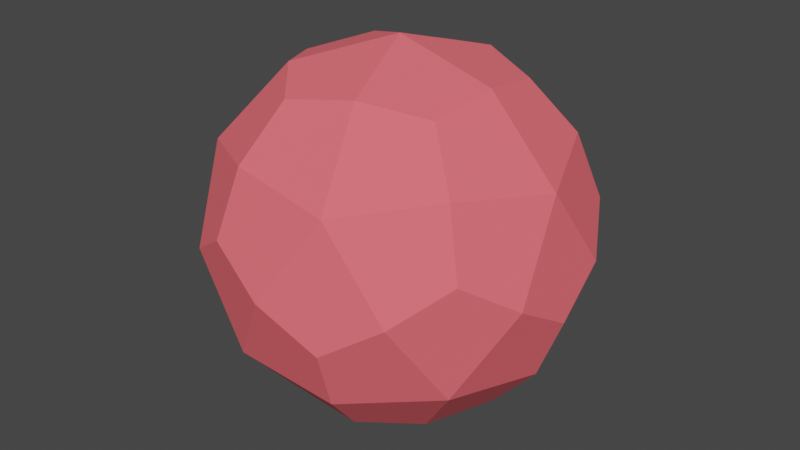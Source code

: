 # Source: player.blend  (saved by Blender 4.5.91; exported with 4.5.12 LTS)
import bpy
from mathutils import Matrix  # noqa: F401  (used for matrix-valued properties, if any)

bpy.ops.wm.read_factory_settings(use_empty=True)
scene = bpy.context.scene
scene.name = 'Scene'

# ---- collections
col_player = bpy.data.collections.new('Player'); scene.collection.children.link(col_player)

# ---- materials (node trees are filled in below, after node groups)
mat_player = bpy.data.materials.new('Player')
mat_player.use_transparency_overlap = False
mat_player.show_transparent_back = False
mat_player.diffuse_color = (1.0, 1.0, 1.0, 1.0)
mat_player.roughness = 0.5528

# ---- material node trees
mat_player.use_nodes = True; mat_player.node_tree.nodes.clear()
_N = mat_player.node_tree.nodes; _L = mat_player.node_tree.links
n0 = _N.new('ShaderNodeBsdfPrincipled'); n0.name = 'Principled BSDF'; n0.location = (-200, 100)
n0.inputs[0].default_value = (1.0, 0.1336, 0.1584, 1.0)
n0.inputs[2].default_value = 1.0
n0.inputs[27].default_value = (0.0, 0.0, 0.0, 1.0)
n0.inputs[28].default_value = 1.0
n1 = _N.new('ShaderNodeOutputMaterial'); n1.name = 'Material Output'; n1.location = (200, 100)
_L.new(n0.outputs[0], n1.inputs[0])
n1.is_active_output = True

# ---- world
world_world = bpy.data.worlds.new('World'); scene.world = world_world
world_world.use_nodes = True; world_world.node_tree.nodes.clear()
_N = world_world.node_tree.nodes; _L = world_world.node_tree.links
n0 = _N.new('ShaderNodeOutputWorld'); n0.name = 'World Output'; n0.location = (300, 300)
n1 = _N.new('ShaderNodeBackground'); n1.name = 'Background'; n1.location = (10, 300)
n1.inputs[0].default_value = (0.05088, 0.05088, 0.05088, 1.0)
_L.new(n1.outputs[0], n0.inputs[0])
n0.is_active_output = True
world_world.color = (0.05088, 0.05088, 0.05088)
world_world.use_sun_shadow = False
world_world.sun_shadow_jitter_overblur = 0.0

# ---- meshes
me_golfball = bpy.data.meshes.new('GolfBall')
me_golfball.from_pydata([(0.0, 0.0, -0.4977), (0.3601, 0.2616, -0.2226), (-0.1375, 0.4233, -0.2226), (-0.4451, -3.891e-08, -0.2226), (-0.1375, -0.4233, -0.2226), (0.3601, -0.2616, -0.2226), (0.4451, 0.0, 0.2226), (0.1375, 0.4233, 0.2226), (-0.3601, 0.2616, 0.2226), (-0.3601, -0.2616, 0.2226), (0.1375, -0.4233, 0.2226), (0.0, 0.0, 0.4977), (-0.08085, 0.2488, -0.4233), (0.1308, 0.4026, -0.2616), (0.2117, 0.1538, -0.4233), (0.09336, 0.2873, -0.3955), (-0.2616, -2.287e-08, -0.4233), (-0.3425, 0.2488, -0.2616), (-0.2444, 0.1776, -0.3955), (-0.08085, -0.2488, -0.4233), (-0.3425, -0.2488, -0.2616), (-0.2444, -0.1776, -0.3955), (0.2117, -0.1538, -0.4233), (0.1308, -0.4026, -0.2616), (0.09336, -0.2873, -0.3955), (0.4233, -1.744e-08, -0.2616), (0.3021, -1.244e-08, -0.3955), (-1.744e-08, 0.4977, 0.0), (0.2925, 0.4026, 0.0), (0.1511, 0.4649, -0.09336), (-0.4733, 0.1538, 0.0), (-0.2925, 0.4026, 0.0), (-0.3955, 0.2873, -0.09336), (-0.2925, -0.4026, 0.0), (-0.4733, -0.1538, 0.0), (-0.3955, -0.2873, -0.09336), (0.2925, -0.4026, 0.0), (8.718e-09, -0.4977, 0.0), (0.1511, -0.4649, -0.09336), (0.4733, 0.1538, 0.0), (0.4733, -0.1538, 0.0), (0.4888, -1.244e-08, -0.09336), (0.3425, 0.2488, 0.2616), (0.3955, 0.2873, 0.09336), (-0.1308, 0.4026, 0.2616), (-0.1511, 0.4649, 0.09336), (-0.4233, -5.231e-08, 0.2616), (-0.4888, -4.977e-08, 0.09336), (-0.1308, -0.4026, 0.2616), (-0.1511, -0.4649, 0.09336), (0.3425, -0.2488, 0.2616), (0.3955, -0.2873, 0.09336), (0.08085, 0.2488, 0.4233), (0.2616, 0.0, 0.4233), (0.2444, 0.1776, 0.3955), (-0.2117, 0.1538, 0.4233), (-0.09336, 0.2873, 0.3955), (-0.2117, -0.1538, 0.4233), (-0.3021, -3.733e-08, 0.3955), (0.08085, -0.2488, 0.4233), (-0.09336, -0.2873, 0.3955), (0.2444, -0.1776, 0.3955)], [], [(14, 0, 12, 15), (12, 2, 13, 15), (13, 1, 14, 15), (12, 0, 16, 18), (16, 3, 17, 18), (17, 2, 12, 18), (16, 0, 19, 21), (19, 4, 20, 21), (20, 3, 16, 21), (19, 0, 22, 24), (22, 5, 23, 24), (23, 4, 19, 24), (22, 0, 14, 26), (14, 1, 25, 26), (25, 5, 22, 26), (28, 1, 13, 29), (13, 2, 27, 29), (27, 7, 28, 29), (31, 2, 17, 32), (17, 3, 30, 32), (30, 8, 31, 32), (34, 3, 20, 35), (20, 4, 33, 35), (33, 9, 34, 35), (37, 4, 23, 38), (23, 5, 36, 38), (36, 10, 37, 38), (40, 5, 25, 41), (25, 1, 39, 41), (39, 6, 40, 41), (39, 1, 28, 43), (28, 7, 42, 43), (42, 6, 39, 43), (27, 2, 31, 45), (31, 8, 44, 45), (44, 7, 27, 45), (30, 3, 34, 47), (34, 9, 46, 47), (46, 8, 30, 47), (33, 4, 37, 49), (37, 10, 48, 49), (48, 9, 33, 49), (36, 5, 40, 51), (40, 6, 50, 51), (50, 10, 36, 51), (53, 6, 42, 54), (42, 7, 52, 54), (52, 11, 53, 54), (52, 7, 44, 56), (44, 8, 55, 56), (55, 11, 52, 56), (55, 8, 46, 58), (46, 9, 57, 58), (57, 11, 55, 58), (57, 9, 48, 60), (48, 10, 59, 60), (59, 11, 57, 60), (59, 10, 50, 61), (50, 6, 53, 61), (53, 11, 59, 61)])
_uv = me_golfball.uv_layers.new(name='map1')
_uv.uv.foreach_set('vector', [0.2215, 1.183, -2.386e-08, 7.451e-09, 1.183, 0.2201, 0.9988, 0.9977, 0.2215, 1.183, -2.386e-08, -1.283e-07, 1.183, 0.2201, 0.9988, 0.9977, 0.2215, 1.183, -1.386e-07, 7.451e-09, 1.183, 0.2201, 0.9988, 0.9977, 0.2215, 1.183, -2.386e-08, 1.203e-07, 1.183, 0.2201, 0.9988, 0.9977, 0.2215, 1.183, -1.386e-07, 7.451e-09, 1.183, 0.2201, 0.9988, 0.9977, 0.2215, 1.183, -1.386e-07, -1.982e-10, 1.183, 0.2201, 0.9988, 0.9977, 0.2215, 1.183, -1.998e-07, 7.451e-09, 1.183, 0.2201, 0.9988, 0.9977, 0.2215, 1.183, -2.386e-08, -6.521e-08, 1.183, 0.2201, 0.9988, 0.9977, 0.2215, 1.183, -1.386e-07, 1.356e-07, 1.183, 0.2201, 0.9988, 0.9977, 0.2215, 1.183, -2.386e-08, 1.203e-07, 1.183, 0.2201, 0.9988, 0.9977, 0.2215, 1.183, -2.386e-08, -6.521e-08, 1.183, 0.2201, 0.9988, 0.9977, 0.2215, 1.183, -1.386e-07, 7.451e-09, 1.183, 0.2201, 0.9988, 0.9977, 0.2215, 1.183, -2.386e-08, 7.451e-09, 1.183, 0.2201, 0.9988, 0.9977, 0.2215, 1.183, -1.386e-07, 7.451e-09, 1.183, 0.2201, 0.9988, 0.9977, 0.2215, 1.183, -2.386e-08, 1.203e-07, 1.183, 0.2201, 0.9988, 0.9977, 0.2215, 1.183, -1.386e-07, 7.451e-09, 1.183, 0.2201, 0.9988, 0.9977, 0.2215, 1.183, -1.386e-07, 7.451e-09, 1.183, 0.2201, 0.9988, 0.9977, 0.2215, 1.183, -2.386e-08, 1.203e-07, 1.183, 0.2201, 0.9988, 0.9977, 0.2215, 1.183, -8.505e-08, 1.203e-07, 1.183, 0.2201, 0.9988, 0.9977, 0.2215, 1.183, -1.386e-07, 7.451e-09, 1.183, 0.2201, 0.9988, 0.9977, 0.2215, 1.183, -2.386e-08, 7.451e-09, 1.183, 0.2201, 0.9988, 0.9977, 0.2215, 1.183, -1.386e-07, -1.073e-07, 1.183, 0.2201, 0.9988, 0.9977, 0.2215, 1.183, -2.386e-08, 1.203e-07, 1.183, 0.2201, 0.9988, 0.9977, 0.2215, 1.183, -1.998e-07, 7.451e-09, 1.183, 0.2201, 0.9988, 0.9977, 0.2215, 1.183, -2.533e-07, 7.451e-09, 1.183, 0.2201, 0.9988, 0.9977, 0.2215, 1.183, 2.591e-07, -7.86e-08, 1.183, 0.2201, 0.9988, 0.9977, 0.2215, 1.183, -2.386e-08, 1.356e-07, 1.183, 0.2201, 0.9988, 0.9977, 0.2215, 1.183, -1.386e-07, 7.451e-09, 1.183, 0.2201, 0.9988, 0.9977, 0.2215, 1.183, -1.386e-07, 7.451e-09, 1.183, 0.2201, 0.9988, 0.9977, 0.2215, 1.183, -1.386e-07, 7.451e-09, 1.183, 0.2201, 0.9988, 0.9977, 0.2215, 1.183, -1.386e-07, 7.451e-09, 1.183, 0.2201, 0.9988, 0.9977, 0.2215, 1.183, -2.533e-07, 7.451e-09, 1.183, 0.2201, 0.9988, 0.9977, 0.2215, 1.183, -1.386e-07, 7.451e-09, 1.183, 0.2201, 0.9988, 0.9977, 0.2215, 1.183, -1.386e-07, 7.451e-09, 1.183, 0.2201, 0.9988, 0.9977, 0.2215, 1.183, -1.998e-07, 7.451e-09, 1.183, 0.2201, 0.9988, 0.9977, 0.2215, 1.183, -1.386e-07, 7.451e-09, 1.183, 0.2201, 0.9988, 0.9977, 0.2215, 1.183, -1.386e-07, 7.451e-09, 1.183, 0.2201, 0.9988, 0.9977, 0.2215, 1.183, -1.386e-07, -1.982e-10, 1.183, 0.2201, 0.9988, 0.9977, 0.2215, 1.183, -1.998e-07, 7.451e-09, 1.183, 0.2201, 0.9988, 0.9977, 0.2215, 1.183, -1.386e-07, 1.356e-07, 1.183, 0.2201, 0.9988, 0.9977, 0.2215, 1.183, -1.386e-07, -4.992e-08, 1.183, 0.2201, 0.9988, 0.9977, 0.2215, 1.183, -2.386e-08, -6.521e-08, 1.183, 0.2201, 0.9988, 0.9977, 0.2215, 1.183, -2.386e-08, -7.847e-09, 1.183, 0.2201, 0.9988, 0.9977, 0.2215, 1.183, -1.386e-07, -1.073e-07, 1.183, 0.2201, 0.9988, 0.9977, 0.2215, 1.183, -1.386e-07, 7.451e-09, 1.183, 0.2201, 0.9988, 0.9977, 0.2215, 1.183, -1.386e-07, 7.451e-09, 1.183, 0.2201, 0.9988, 0.9977, 0.2215, 1.183, -1.386e-07, 7.451e-09, 1.183, 0.2201, 0.9988, 0.9977, 0.2215, 1.183, -2.386e-08, -6.521e-08, 1.183, 0.2201, 0.9988, 0.9977, 0.2215, 1.183, -1.386e-07, 7.451e-09, 1.183, 0.2201, 0.9988, 0.9977, 0.2215, 1.183, -2.386e-08, 7.451e-09, 1.183, 0.2201, 0.9988, 0.9977, 0.2215, 1.183, -2.386e-08, 1.203e-07, 1.183, 0.2201, 0.9988, 0.9977, 0.2215, 1.183, -2.386e-08, 1.203e-07, 1.183, 0.2201, 0.9988, 0.9977, 0.2215, 1.183, -8.505e-08, 1.203e-07, 1.183, 0.2201, 0.9988, 0.9977, 0.2215, 1.183, -1.386e-07, 7.451e-09, 1.183, 0.2201, 0.9988, 0.9977, 0.2215, 1.183, -2.386e-08, 7.451e-09, 1.183, 0.2201, 0.9988, 0.9977, 0.2215, 1.183, -2.386e-08, 1.203e-07, 1.183, 0.2201, 0.9988, 0.9977, 0.2215, 1.183, -2.386e-08, 1.203e-07, 1.183, 0.2201, 0.9988, 0.9977, 0.2215, 1.183, 2.056e-07, -1.36e-07, 1.183, 0.2201, 0.9988, 0.9977, 0.2215, 1.183, -1.386e-07, 1.356e-07, 1.183, 0.2201, 0.9988, 0.9977, 0.2215, 1.183, -1.386e-07, 7.451e-09, 1.183, 0.2201, 0.9988, 0.9977])
me_golfball.materials.append(mat_player)
me_golfball.update()
me_golfball.normals_split_custom_set([tuple(v) for v in zip(*[iter([0.09902, 0.3047, -0.9473, 0.09902, 0.3047, -0.9473, 0.09902, 0.3047, -0.9473, 0.09902, 0.3047, -0.9473, -0.04687, 0.7537, -0.6555, -0.04687, 0.7537, -0.6555, -0.04687, 0.7537, -0.6555, -0.04687, 0.7537, -0.6555, 0.481, 0.5822, -0.6555, 0.481, 0.5822, -0.6555, 0.481, 0.5822, -0.6555, 0.481, 0.5822, -0.6555, -0.2592, 0.1883, -0.9473, -0.2592, 0.1883, -0.9473, -0.2592, 0.1883, -0.9473, -0.2592, 0.1883, -0.9473, -0.7313, 0.1883, -0.6555, -0.7313, 0.1883, -0.6555, -0.7313, 0.1883, -0.6555, -0.7313, 0.1883, -0.6555, -0.4051, 0.6373, -0.6555, -0.4051, 0.6373, -0.6555, -0.4051, 0.6373, -0.6555, -0.4051, 0.6373, -0.6555, -0.2592, -0.1883, -0.9473, -0.2592, -0.1883, -0.9473, -0.2592, -0.1883, -0.9473, -0.2592, -0.1883, -0.9473, -0.4051, -0.6373, -0.6555, -0.4051, -0.6373, -0.6555, -0.4051, -0.6373, -0.6555, -0.4051, -0.6373, -0.6555, -0.7313, -0.1883, -0.6555, -0.7313, -0.1883, -0.6555, -0.7313, -0.1883, -0.6555, -0.7313, -0.1883, -0.6555, 0.09902, -0.3047, -0.9473, 0.09902, -0.3047, -0.9473, 0.09902, -0.3047, -0.9473, 0.09902, -0.3047, -0.9473, 0.481, -0.5822, -0.6555, 0.481, -0.5822, -0.6555, 0.481, -0.5822, -0.6555, 0.481, -0.5822, -0.6555, -0.04687, -0.7537, -0.6555, -0.04687, -0.7537, -0.6555, -0.04687, -0.7537, -0.6555, -0.04687, -0.7537, -0.6555, 0.3204, -4.747e-08, -0.9473, 0.3204, -4.747e-08, -0.9473, 0.3204, -4.747e-08, -0.9473, 0.3204, -4.747e-08, -0.9473, 0.7024, 0.2775, -0.6555, 0.7024, 0.2775, -0.6555, 0.7024, 0.2775, -0.6555, 0.7024, 0.2775, -0.6555, 0.7024, -0.2775, -0.6555, 0.7024, -0.2775, -0.6555, 0.7024, -0.2775, -0.6555, 0.7024, -0.2775, -0.6555, 0.5422, 0.7706, -0.3351, 0.5422, 0.7706, -0.3351, 0.5422, 0.7706, -0.3351, 0.5422, 0.7706, -0.3351, 0.01432, 0.9421, -0.3351, 0.01432, 0.9421, -0.3351, 0.01432, 0.9421, -0.3351, 0.01432, 0.9421, -0.3351, 0.3061, 0.9421, 0.137, 0.3061, 0.9421, 0.137, 0.3061, 0.9421, 0.137, 0.3061, 0.9421, 0.137, -0.5653, 0.7537, -0.3351, -0.5653, 0.7537, -0.3351, -0.5653, 0.7537, -0.3351, -0.5653, 0.7537, -0.3351, -0.8915, 0.3047, -0.3351, -0.8915, 0.3047, -0.3351, -0.8915, 0.3047, -0.3351, -0.8915, 0.3047, -0.3351, -0.8014, 0.5822, 0.137, -0.8014, 0.5822, 0.137, -0.8014, 0.5822, 0.137, -0.8014, 0.5822, 0.137, -0.8915, -0.3047, -0.3351, -0.8915, -0.3047, -0.3351, -0.8915, -0.3047, -0.3351, -0.8915, -0.3047, -0.3351, -0.5653, -0.7537, -0.3351, -0.5653, -0.7537, -0.3351, -0.5653, -0.7537, -0.3351, -0.5653, -0.7537, -0.3351, -0.8014, -0.5822, 0.137, -0.8014, -0.5822, 0.137, -0.8014, -0.5822, 0.137, -0.8014, -0.5822, 0.137, 0.01432, -0.9421, -0.3351, 0.01432, -0.9421, -0.3351, 0.01432, -0.9421, -0.3351, 0.01432, -0.9421, -0.3351, 0.5422, -0.7706, -0.3351, 0.5422, -0.7706, -0.3351, 0.5422, -0.7706, -0.3351, 0.5422, -0.7706, -0.3351, 0.3061, -0.9421, 0.137, 0.3061, -0.9421, 0.137, 0.3061, -0.9421, 0.137, 0.3061, -0.9421, 0.137, 0.9004, -0.2775, -0.3351, 0.9004, -0.2775, -0.3351, 0.9004, -0.2775, -0.3351, 0.9004, -0.2775, -0.3351, 0.9004, 0.2775, -0.3351, 0.9004, 0.2775, -0.3351, 0.9004, 0.2775, -0.3351, 0.9004, 0.2775, -0.3351, 0.9906, -7.596e-08, 0.137, 0.9906, -7.596e-08, 0.137, 0.9906, -7.596e-08, 0.137, 0.9906, -7.596e-08, 0.137, 0.8014, 0.5822, -0.137, 0.8014, 0.5822, -0.137, 0.8014, 0.5822, -0.137, 0.8014, 0.5822, -0.137, 0.5653, 0.7537, 0.3351, 0.5653, 0.7537, 0.3351, 0.5653, 0.7537, 0.3351, 0.5653, 0.7537, 0.3351, 0.8915, 0.3047, 0.3351, 0.8915, 0.3047, 0.3351, 0.8915, 0.3047, 0.3351, 0.8915, 0.3047, 0.3351, -0.3061, 0.9421, -0.137, -0.3061, 0.9421, -0.137, -0.3061, 0.9421, -0.137, -0.3061, 0.9421, -0.137, -0.5422, 0.7706, 0.3351, -0.5422, 0.7706, 0.3351, -0.5422, 0.7706, 0.3351, -0.5422, 0.7706, 0.3351, -0.01432, 0.9421, 0.3351, -0.01432, 0.9421, 0.3351, -0.01432, 0.9421, 0.3351, -0.01432, 0.9421, 0.3351, -0.9906, -7.596e-08, -0.137, -0.9906, -7.596e-08, -0.137, -0.9906, -7.596e-08, -0.137, -0.9906, -7.596e-08, -0.137, -0.9004, -0.2775, 0.3351, -0.9004, -0.2775, 0.3351, -0.9004, -0.2775, 0.3351, -0.9004, -0.2775, 0.3351, -0.9004, 0.2775, 0.3351, -0.9004, 0.2775, 0.3351, -0.9004, 0.2775, 0.3351, -0.9004, 0.2775, 0.3351, -0.3061, -0.9421, -0.137, -0.3061, -0.9421, -0.137, -0.3061, -0.9421, -0.137, -0.3061, -0.9421, -0.137, -0.01432, -0.9421, 0.3351, -0.01432, -0.9421, 0.3351, -0.01432, -0.9421, 0.3351, -0.01432, -0.9421, 0.3351, -0.5422, -0.7706, 0.3351, -0.5422, -0.7706, 0.3351, -0.5422, -0.7706, 0.3351, -0.5422, -0.7706, 0.3351, 0.8014, -0.5822, -0.137, 0.8014, -0.5822, -0.137, 0.8014, -0.5822, -0.137, 0.8014, -0.5822, -0.137, 0.8915, -0.3047, 0.3351, 0.8915, -0.3047, 0.3351, 0.8915, -0.3047, 0.3351, 0.8915, -0.3047, 0.3351, 0.5653, -0.7537, 0.3351, 0.5653, -0.7537, 0.3351, 0.5653, -0.7537, 0.3351, 0.5653, -0.7537, 0.3351, 0.7313, 0.1883, 0.6555, 0.7313, 0.1883, 0.6555, 0.7313, 0.1883, 0.6555, 0.7313, 0.1883, 0.6555, 0.4051, 0.6373, 0.6555, 0.4051, 0.6373, 0.6555, 0.4051, 0.6373, 0.6555, 0.4051, 0.6373, 0.6555, 0.2592, 0.1883, 0.9473, 0.2592, 0.1883, 0.9473, 0.2592, 0.1883, 0.9473, 0.2592, 0.1883, 0.9473, 0.04687, 0.7537, 0.6555, 0.04687, 0.7537, 0.6555, 0.04687, 0.7537, 0.6555, 0.04687, 0.7537, 0.6555, -0.481, 0.5822, 0.6555, -0.481, 0.5822, 0.6555, -0.481, 0.5822, 0.6555, -0.481, 0.5822, 0.6555, -0.09902, 0.3047, 0.9473, -0.09902, 0.3047, 0.9473, -0.09902, 0.3047, 0.9473, -0.09902, 0.3047, 0.9473, -0.7024, 0.2775, 0.6555, -0.7024, 0.2775, 0.6555, -0.7024, 0.2775, 0.6555, -0.7024, 0.2775, 0.6555, -0.7024, -0.2775, 0.6555, -0.7024, -0.2775, 0.6555, -0.7024, -0.2775, 0.6555, -0.7024, -0.2775, 0.6555, -0.3204, -4.747e-08, 0.9473, -0.3204, -4.747e-08, 0.9473, -0.3204, -4.747e-08, 0.9473, -0.3204, -4.747e-08, 0.9473, -0.481, -0.5822, 0.6555, -0.481, -0.5822, 0.6555, -0.481, -0.5822, 0.6555, -0.481, -0.5822, 0.6555, 0.04687, -0.7537, 0.6555, 0.04687, -0.7537, 0.6555, 0.04687, -0.7537, 0.6555, 0.04687, -0.7537, 0.6555, -0.09902, -0.3047, 0.9473, -0.09902, -0.3047, 0.9473, -0.09902, -0.3047, 0.9473, -0.09902, -0.3047, 0.9473, 0.4051, -0.6373, 0.6555, 0.4051, -0.6373, 0.6555, 0.4051, -0.6373, 0.6555, 0.4051, -0.6373, 0.6555, 0.7313, -0.1883, 0.6555, 0.7313, -0.1883, 0.6555, 0.7313, -0.1883, 0.6555, 0.7313, -0.1883, 0.6555, 0.2592, -0.1883, 0.9473, 0.2592, -0.1883, 0.9473, 0.2592, -0.1883, 0.9473, 0.2592, -0.1883, 0.9473])] * 3)])

# ---- objects
ob_player = bpy.data.objects.new('Player', me_golfball)

# ---- transforms, parenting, visibility, modifiers, constraints
ob_player.location = (0.0, 0.0, 0.0)

# ---- collection membership
col_player.objects.link(ob_player)

# ---- scene / render settings (as saved in the file)
scene.frame_start = 1; scene.frame_end = 250; scene.frame_set(1)
scene.render.engine = 'BLENDER_EEVEE_NEXT'
scene.render.resolution_x = 1024
scene.render.resolution_y = 576
scene.view_settings.view_transform = 'Filmic'
bpy.context.view_layer.update()

# ---- added for rendering (the .blend has no active camera and no usable light): camera, sun
cam_auto = bpy.data.cameras.new('AutoCamera')
cam_auto.lens = 50.0
cam_auto.sensor_width = 36.0
cam_auto.clip_end = 1000.0
ob_auto_camera = bpy.data.objects.new('AutoCamera', cam_auto)
scene.collection.objects.link(ob_auto_camera)
ob_auto_camera.location = (1.58565, -1.90278, 1.26852)
ob_auto_camera.rotation_euler = (1.09748, -7.21219e-08, 0.694738)
scene.camera = ob_auto_camera
light_auto_sun = bpy.data.lights.new('AutoSun', 'SUN')
light_auto_sun.energy = 3.0
light_auto_sun.angle = 0.0523599
ob_auto_sun = bpy.data.objects.new('AutoSun', light_auto_sun)
scene.collection.objects.link(ob_auto_sun)
ob_auto_sun.rotation_euler = (0.872665, 0.174533, 0.523599)
bpy.context.view_layer.update()
